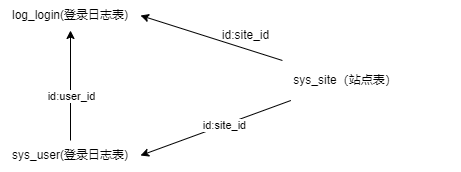

The diagram above was exported from draw.io. Its source (the exported page's mxGraphModel, read from the mxfile embedded in the PNG):
<mxGraphModel dx="1185" dy="1890" grid="1" gridSize="10" guides="1" tooltips="1" connect="1" arrows="1" fold="1" page="1" pageScale="1" pageWidth="827" pageHeight="1169" math="0" shadow="0">
  <root>
    <mxCell id="0" />
    <mxCell id="1" parent="0" />
    <mxCell id="9Ut2dIxHduolWAQXFgVi-2" value="log_login(登录日志表)" style="text;html=1;strokeColor=none;fillColor=none;align=center;verticalAlign=middle;whiteSpace=wrap;rounded=0;" vertex="1" parent="1">
      <mxGeometry x="160" y="-530" width="140" height="30" as="geometry" />
    </mxCell>
    <mxCell id="9Ut2dIxHduolWAQXFgVi-5" style="edgeStyle=orthogonalEdgeStyle;rounded=0;orthogonalLoop=1;jettySize=auto;html=1;entryX=0.5;entryY=1;entryDx=0;entryDy=0;" edge="1" parent="1" source="9Ut2dIxHduolWAQXFgVi-4" target="9Ut2dIxHduolWAQXFgVi-2">
      <mxGeometry relative="1" as="geometry" />
    </mxCell>
    <mxCell id="9Ut2dIxHduolWAQXFgVi-6" value="id:user_id" style="edgeLabel;html=1;align=center;verticalAlign=middle;resizable=0;points=[];" vertex="1" connectable="0" parent="9Ut2dIxHduolWAQXFgVi-5">
      <mxGeometry x="-0.1923" y="-1" relative="1" as="geometry">
        <mxPoint as="offset" />
      </mxGeometry>
    </mxCell>
    <mxCell id="9Ut2dIxHduolWAQXFgVi-4" value="sys_user(登录日志表)" style="text;html=1;strokeColor=none;fillColor=none;align=center;verticalAlign=middle;whiteSpace=wrap;rounded=0;" vertex="1" parent="1">
      <mxGeometry x="160" y="-390" width="140" height="30" as="geometry" />
    </mxCell>
    <mxCell id="VQ1HQ_ZYLZcBaYtOSM9U-2" style="rounded=0;orthogonalLoop=1;jettySize=auto;html=1;entryX=1;entryY=0.5;entryDx=0;entryDy=0;" edge="1" parent="1" source="VQ1HQ_ZYLZcBaYtOSM9U-1" target="9Ut2dIxHduolWAQXFgVi-2">
      <mxGeometry relative="1" as="geometry" />
    </mxCell>
    <mxCell id="VQ1HQ_ZYLZcBaYtOSM9U-3" style="edgeStyle=none;rounded=0;orthogonalLoop=1;jettySize=auto;html=1;entryX=1;entryY=0.5;entryDx=0;entryDy=0;" edge="1" parent="1" source="VQ1HQ_ZYLZcBaYtOSM9U-1" target="9Ut2dIxHduolWAQXFgVi-4">
      <mxGeometry relative="1" as="geometry" />
    </mxCell>
    <mxCell id="VQ1HQ_ZYLZcBaYtOSM9U-5" value="id:site_id" style="edgeLabel;html=1;align=center;verticalAlign=middle;resizable=0;points=[];" vertex="1" connectable="0" parent="VQ1HQ_ZYLZcBaYtOSM9U-3">
      <mxGeometry x="-0.1101" relative="1" as="geometry">
        <mxPoint as="offset" />
      </mxGeometry>
    </mxCell>
    <mxCell id="VQ1HQ_ZYLZcBaYtOSM9U-1" value="sys_site（站点表）" style="text;html=1;strokeColor=none;fillColor=none;align=center;verticalAlign=middle;whiteSpace=wrap;rounded=0;" vertex="1" parent="1">
      <mxGeometry x="390" y="-470" width="230" height="40" as="geometry" />
    </mxCell>
    <mxCell id="VQ1HQ_ZYLZcBaYtOSM9U-4" value="id:site_id" style="text;html=1;align=center;verticalAlign=middle;resizable=0;points=[];autosize=1;strokeColor=none;fillColor=none;" vertex="1" parent="1">
      <mxGeometry x="370" y="-510" width="70" height="30" as="geometry" />
    </mxCell>
  </root>
</mxGraphModel>